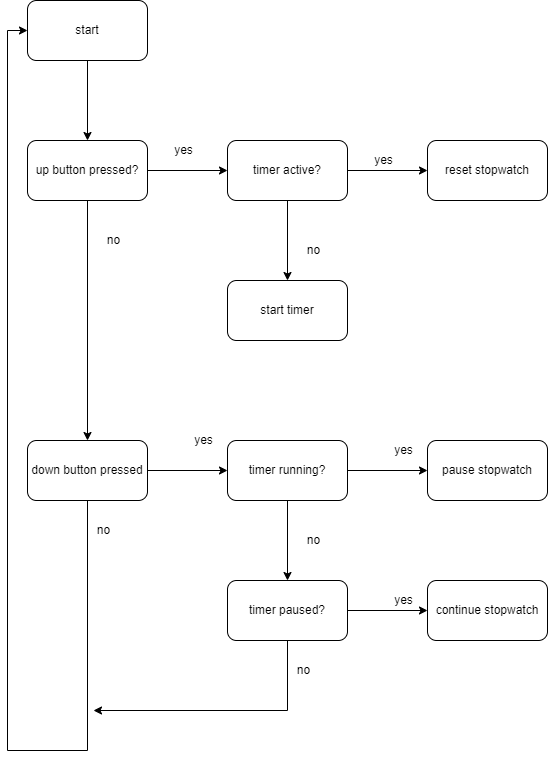

The diagram above was exported from draw.io. Its source (the exported page's mxGraphModel, read from the mxfile embedded in the PNG):
<mxGraphModel dx="1422" dy="762" grid="1" gridSize="10" guides="1" tooltips="1" connect="1" arrows="1" fold="1" page="1" pageScale="1" pageWidth="827" pageHeight="1169" math="0" shadow="0">
  <root>
    <mxCell id="0" />
    <mxCell id="1" parent="0" />
    <mxCell id="YJYOAB8M7vQR1nintcrB-3" value="" style="edgeStyle=orthogonalEdgeStyle;rounded=0;orthogonalLoop=1;jettySize=auto;html=1;" parent="1" source="YJYOAB8M7vQR1nintcrB-1" target="YJYOAB8M7vQR1nintcrB-2" edge="1">
      <mxGeometry relative="1" as="geometry" />
    </mxCell>
    <mxCell id="YJYOAB8M7vQR1nintcrB-1" value="start&lt;br&gt;" style="rounded=1;whiteSpace=wrap;html=1;" parent="1" vertex="1">
      <mxGeometry x="354" y="110" width="120" height="60" as="geometry" />
    </mxCell>
    <mxCell id="YJYOAB8M7vQR1nintcrB-5" value="" style="edgeStyle=orthogonalEdgeStyle;rounded=0;orthogonalLoop=1;jettySize=auto;html=1;" parent="1" source="YJYOAB8M7vQR1nintcrB-2" target="YJYOAB8M7vQR1nintcrB-4" edge="1">
      <mxGeometry relative="1" as="geometry" />
    </mxCell>
    <mxCell id="YJYOAB8M7vQR1nintcrB-7" value="" style="edgeStyle=orthogonalEdgeStyle;rounded=0;orthogonalLoop=1;jettySize=auto;html=1;" parent="1" source="YJYOAB8M7vQR1nintcrB-2" target="YJYOAB8M7vQR1nintcrB-6" edge="1">
      <mxGeometry relative="1" as="geometry" />
    </mxCell>
    <mxCell id="YJYOAB8M7vQR1nintcrB-2" value="up button pressed?" style="whiteSpace=wrap;html=1;rounded=1;" parent="1" vertex="1">
      <mxGeometry x="354" y="250" width="120" height="60" as="geometry" />
    </mxCell>
    <mxCell id="YJYOAB8M7vQR1nintcrB-9" value="" style="edgeStyle=orthogonalEdgeStyle;rounded=0;orthogonalLoop=1;jettySize=auto;html=1;" parent="1" source="YJYOAB8M7vQR1nintcrB-4" target="YJYOAB8M7vQR1nintcrB-8" edge="1">
      <mxGeometry relative="1" as="geometry" />
    </mxCell>
    <mxCell id="YJYOAB8M7vQR1nintcrB-21" value="" style="edgeStyle=orthogonalEdgeStyle;rounded=0;orthogonalLoop=1;jettySize=auto;html=1;" parent="1" source="YJYOAB8M7vQR1nintcrB-4" target="YJYOAB8M7vQR1nintcrB-20" edge="1">
      <mxGeometry relative="1" as="geometry" />
    </mxCell>
    <mxCell id="YJYOAB8M7vQR1nintcrB-4" value="timer active?" style="whiteSpace=wrap;html=1;rounded=1;" parent="1" vertex="1">
      <mxGeometry x="554" y="250" width="120" height="60" as="geometry" />
    </mxCell>
    <mxCell id="YJYOAB8M7vQR1nintcrB-11" value="" style="edgeStyle=orthogonalEdgeStyle;rounded=0;orthogonalLoop=1;jettySize=auto;html=1;" parent="1" source="YJYOAB8M7vQR1nintcrB-6" target="YJYOAB8M7vQR1nintcrB-10" edge="1">
      <mxGeometry relative="1" as="geometry" />
    </mxCell>
    <mxCell id="YJYOAB8M7vQR1nintcrB-18" style="edgeStyle=orthogonalEdgeStyle;rounded=0;orthogonalLoop=1;jettySize=auto;html=1;entryX=0;entryY=0.5;entryDx=0;entryDy=0;" parent="1" source="YJYOAB8M7vQR1nintcrB-6" target="YJYOAB8M7vQR1nintcrB-1" edge="1">
      <mxGeometry relative="1" as="geometry">
        <mxPoint x="414" y="870" as="targetPoint" />
        <Array as="points">
          <mxPoint x="414" y="860" />
          <mxPoint x="334" y="860" />
          <mxPoint x="334" y="140" />
        </Array>
      </mxGeometry>
    </mxCell>
    <mxCell id="YJYOAB8M7vQR1nintcrB-6" value="down button pressed" style="whiteSpace=wrap;html=1;rounded=1;" parent="1" vertex="1">
      <mxGeometry x="354" y="550" width="120" height="60" as="geometry" />
    </mxCell>
    <mxCell id="YJYOAB8M7vQR1nintcrB-8" value="reset stopwatch" style="whiteSpace=wrap;html=1;rounded=1;" parent="1" vertex="1">
      <mxGeometry x="754" y="250" width="120" height="60" as="geometry" />
    </mxCell>
    <mxCell id="YJYOAB8M7vQR1nintcrB-13" value="" style="edgeStyle=orthogonalEdgeStyle;rounded=0;orthogonalLoop=1;jettySize=auto;html=1;" parent="1" source="YJYOAB8M7vQR1nintcrB-10" target="YJYOAB8M7vQR1nintcrB-12" edge="1">
      <mxGeometry relative="1" as="geometry" />
    </mxCell>
    <mxCell id="YJYOAB8M7vQR1nintcrB-15" value="" style="edgeStyle=orthogonalEdgeStyle;rounded=0;orthogonalLoop=1;jettySize=auto;html=1;" parent="1" source="YJYOAB8M7vQR1nintcrB-10" target="YJYOAB8M7vQR1nintcrB-14" edge="1">
      <mxGeometry relative="1" as="geometry" />
    </mxCell>
    <mxCell id="YJYOAB8M7vQR1nintcrB-10" value="timer running?" style="whiteSpace=wrap;html=1;rounded=1;" parent="1" vertex="1">
      <mxGeometry x="554" y="550" width="120" height="60" as="geometry" />
    </mxCell>
    <mxCell id="YJYOAB8M7vQR1nintcrB-12" value="pause stopwatch" style="whiteSpace=wrap;html=1;rounded=1;" parent="1" vertex="1">
      <mxGeometry x="754" y="550" width="120" height="60" as="geometry" />
    </mxCell>
    <mxCell id="YJYOAB8M7vQR1nintcrB-17" value="" style="edgeStyle=orthogonalEdgeStyle;rounded=0;orthogonalLoop=1;jettySize=auto;html=1;" parent="1" source="YJYOAB8M7vQR1nintcrB-14" target="YJYOAB8M7vQR1nintcrB-16" edge="1">
      <mxGeometry relative="1" as="geometry" />
    </mxCell>
    <mxCell id="YJYOAB8M7vQR1nintcrB-19" style="edgeStyle=orthogonalEdgeStyle;rounded=0;orthogonalLoop=1;jettySize=auto;html=1;" parent="1" source="YJYOAB8M7vQR1nintcrB-14" edge="1">
      <mxGeometry relative="1" as="geometry">
        <mxPoint x="420" y="820" as="targetPoint" />
        <Array as="points">
          <mxPoint x="614" y="820" />
        </Array>
      </mxGeometry>
    </mxCell>
    <mxCell id="YJYOAB8M7vQR1nintcrB-14" value="timer paused?" style="whiteSpace=wrap;html=1;rounded=1;" parent="1" vertex="1">
      <mxGeometry x="554" y="690" width="120" height="60" as="geometry" />
    </mxCell>
    <mxCell id="YJYOAB8M7vQR1nintcrB-16" value="continue stopwatch" style="whiteSpace=wrap;html=1;rounded=1;" parent="1" vertex="1">
      <mxGeometry x="754" y="690" width="120" height="60" as="geometry" />
    </mxCell>
    <mxCell id="YJYOAB8M7vQR1nintcrB-20" value="start timer" style="whiteSpace=wrap;html=1;rounded=1;" parent="1" vertex="1">
      <mxGeometry x="554" y="390" width="120" height="60" as="geometry" />
    </mxCell>
    <mxCell id="YJYOAB8M7vQR1nintcrB-22" value="yes" style="text;html=1;align=center;verticalAlign=middle;resizable=0;points=[];autosize=1;strokeColor=none;fillColor=none;" parent="1" vertex="1">
      <mxGeometry x="495" y="250" width="30" height="20" as="geometry" />
    </mxCell>
    <mxCell id="YJYOAB8M7vQR1nintcrB-23" value="yes" style="text;html=1;align=center;verticalAlign=middle;resizable=0;points=[];autosize=1;strokeColor=none;fillColor=none;" parent="1" vertex="1">
      <mxGeometry x="695" y="260" width="30" height="20" as="geometry" />
    </mxCell>
    <mxCell id="YJYOAB8M7vQR1nintcrB-24" value="no" style="text;html=1;align=center;verticalAlign=middle;resizable=0;points=[];autosize=1;strokeColor=none;fillColor=none;" parent="1" vertex="1">
      <mxGeometry x="625" y="350" width="30" height="20" as="geometry" />
    </mxCell>
    <mxCell id="YJYOAB8M7vQR1nintcrB-25" value="yes" style="text;html=1;align=center;verticalAlign=middle;resizable=0;points=[];autosize=1;strokeColor=none;fillColor=none;" parent="1" vertex="1">
      <mxGeometry x="515" y="540" width="30" height="20" as="geometry" />
    </mxCell>
    <mxCell id="YJYOAB8M7vQR1nintcrB-26" value="yes" style="text;html=1;align=center;verticalAlign=middle;resizable=0;points=[];autosize=1;strokeColor=none;fillColor=none;" parent="1" vertex="1">
      <mxGeometry x="715" y="550" width="30" height="20" as="geometry" />
    </mxCell>
    <mxCell id="YJYOAB8M7vQR1nintcrB-27" value="no" style="text;html=1;align=center;verticalAlign=middle;resizable=0;points=[];autosize=1;strokeColor=none;fillColor=none;" parent="1" vertex="1">
      <mxGeometry x="625" y="640" width="30" height="20" as="geometry" />
    </mxCell>
    <mxCell id="YJYOAB8M7vQR1nintcrB-28" value="yes" style="text;html=1;align=center;verticalAlign=middle;resizable=0;points=[];autosize=1;strokeColor=none;fillColor=none;" parent="1" vertex="1">
      <mxGeometry x="715" y="700" width="30" height="20" as="geometry" />
    </mxCell>
    <mxCell id="YJYOAB8M7vQR1nintcrB-29" value="no" style="text;html=1;align=center;verticalAlign=middle;resizable=0;points=[];autosize=1;strokeColor=none;fillColor=none;" parent="1" vertex="1">
      <mxGeometry x="615" y="770" width="30" height="20" as="geometry" />
    </mxCell>
    <mxCell id="YJYOAB8M7vQR1nintcrB-30" value="no" style="text;html=1;align=center;verticalAlign=middle;resizable=0;points=[];autosize=1;strokeColor=none;fillColor=none;" parent="1" vertex="1">
      <mxGeometry x="425" y="340" width="30" height="20" as="geometry" />
    </mxCell>
    <mxCell id="YJYOAB8M7vQR1nintcrB-31" value="no" style="text;html=1;align=center;verticalAlign=middle;resizable=0;points=[];autosize=1;strokeColor=none;fillColor=none;" parent="1" vertex="1">
      <mxGeometry x="415" y="630" width="30" height="20" as="geometry" />
    </mxCell>
  </root>
</mxGraphModel>